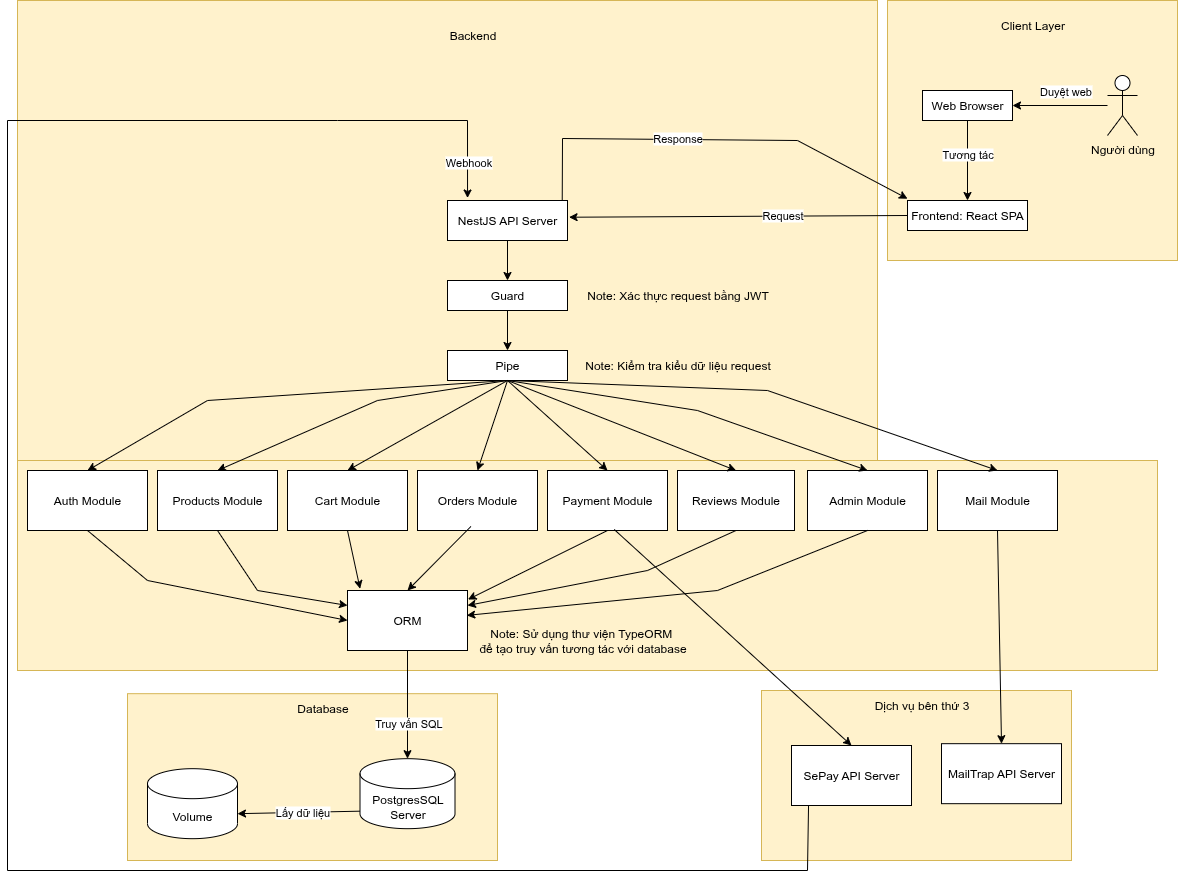

The diagram above was exported from draw.io. Its source (the exported page's mxGraphModel, read from the mxfile embedded in the PNG):
<mxGraphModel dx="2505" dy="884" grid="1" gridSize="10" guides="1" tooltips="1" connect="1" arrows="1" fold="1" page="1" pageScale="1" pageWidth="827" pageHeight="1169" math="0" shadow="0">
  <root>
    <mxCell id="0" />
    <mxCell id="1" parent="0" />
    <mxCell id="Mh7n0bpdk5gyH5WF4zyQ-27" value="" style="rounded=0;whiteSpace=wrap;html=1;fillColor=#fff2cc;strokeColor=#d6b656;" vertex="1" parent="1">
      <mxGeometry x="-330" y="120" width="860" height="670" as="geometry" />
    </mxCell>
    <mxCell id="Mh7n0bpdk5gyH5WF4zyQ-87" value="" style="rounded=0;whiteSpace=wrap;html=1;fillColor=#fff2cc;strokeColor=#d6b656;" vertex="1" parent="1">
      <mxGeometry x="-330" y="580" width="1140" height="210" as="geometry" />
    </mxCell>
    <mxCell id="Mh7n0bpdk5gyH5WF4zyQ-84" value="" style="rounded=0;whiteSpace=wrap;html=1;fillColor=#fff2cc;strokeColor=#d6b656;" vertex="1" parent="1">
      <mxGeometry x="414" y="810" width="310" height="170" as="geometry" />
    </mxCell>
    <mxCell id="Mh7n0bpdk5gyH5WF4zyQ-72" value="" style="rounded=0;whiteSpace=wrap;html=1;fillColor=#fff2cc;strokeColor=#d6b656;" vertex="1" parent="1">
      <mxGeometry x="-220" y="813.18" width="370" height="166.82" as="geometry" />
    </mxCell>
    <mxCell id="Mh7n0bpdk5gyH5WF4zyQ-26" value="" style="rounded=0;whiteSpace=wrap;html=1;fillColor=#fff2cc;strokeColor=#d6b656;" vertex="1" parent="1">
      <mxGeometry x="540" y="120" width="290" height="260" as="geometry" />
    </mxCell>
    <mxCell id="Mh7n0bpdk5gyH5WF4zyQ-2" value="Client Layer" style="text;html=1;align=center;verticalAlign=middle;resizable=0;points=[];autosize=1;strokeColor=none;fillColor=none;" vertex="1" parent="1">
      <mxGeometry x="640" y="130" width="90" height="30" as="geometry" />
    </mxCell>
    <mxCell id="Mh7n0bpdk5gyH5WF4zyQ-3" value="Người dùng" style="shape=umlActor;verticalLabelPosition=bottom;verticalAlign=top;html=1;outlineConnect=0;" vertex="1" parent="1">
      <mxGeometry x="760" y="195" width="30" height="60" as="geometry" />
    </mxCell>
    <mxCell id="Mh7n0bpdk5gyH5WF4zyQ-6" value="Web Browser" style="whiteSpace=wrap;html=1;" vertex="1" parent="1">
      <mxGeometry x="575" y="210" width="90" height="30" as="geometry" />
    </mxCell>
    <mxCell id="Mh7n0bpdk5gyH5WF4zyQ-8" value="" style="endArrow=classic;html=1;rounded=0;entryX=1;entryY=0.5;entryDx=0;entryDy=0;" edge="1" parent="1" source="Mh7n0bpdk5gyH5WF4zyQ-3" target="Mh7n0bpdk5gyH5WF4zyQ-6">
      <mxGeometry width="50" height="50" relative="1" as="geometry">
        <mxPoint x="600" y="270" as="sourcePoint" />
        <mxPoint x="650" y="220" as="targetPoint" />
      </mxGeometry>
    </mxCell>
    <mxCell id="Mh7n0bpdk5gyH5WF4zyQ-12" value="Duyệt web" style="edgeLabel;html=1;align=center;verticalAlign=middle;resizable=0;points=[];" vertex="1" connectable="0" parent="Mh7n0bpdk5gyH5WF4zyQ-8">
      <mxGeometry x="0.0116" y="-2" relative="1" as="geometry">
        <mxPoint x="6" y="-13" as="offset" />
      </mxGeometry>
    </mxCell>
    <mxCell id="Mh7n0bpdk5gyH5WF4zyQ-9" value="Frontend: React SPA" style="whiteSpace=wrap;html=1;" vertex="1" parent="1">
      <mxGeometry x="560" y="320" width="120" height="30" as="geometry" />
    </mxCell>
    <mxCell id="Mh7n0bpdk5gyH5WF4zyQ-10" value="" style="endArrow=classic;html=1;rounded=0;exitX=0.5;exitY=1;exitDx=0;exitDy=0;entryX=0.5;entryY=0;entryDx=0;entryDy=0;" edge="1" parent="1" source="Mh7n0bpdk5gyH5WF4zyQ-6" target="Mh7n0bpdk5gyH5WF4zyQ-9">
      <mxGeometry width="50" height="50" relative="1" as="geometry">
        <mxPoint x="560" y="330" as="sourcePoint" />
        <mxPoint x="610" y="280" as="targetPoint" />
      </mxGeometry>
    </mxCell>
    <mxCell id="Mh7n0bpdk5gyH5WF4zyQ-11" value="Tương tác" style="edgeLabel;html=1;align=center;verticalAlign=middle;resizable=0;points=[];" vertex="1" connectable="0" parent="Mh7n0bpdk5gyH5WF4zyQ-10">
      <mxGeometry x="-0.1881" y="-1" relative="1" as="geometry">
        <mxPoint as="offset" />
      </mxGeometry>
    </mxCell>
    <mxCell id="Mh7n0bpdk5gyH5WF4zyQ-13" value="Backend" style="text;html=1;align=center;verticalAlign=middle;resizable=0;points=[];autosize=1;strokeColor=none;fillColor=none;" vertex="1" parent="1">
      <mxGeometry x="90" y="140" width="70" height="30" as="geometry" />
    </mxCell>
    <mxCell id="Mh7n0bpdk5gyH5WF4zyQ-14" value="NestJS API Server" style="whiteSpace=wrap;html=1;" vertex="1" parent="1">
      <mxGeometry x="100" y="320" width="120" height="40" as="geometry" />
    </mxCell>
    <mxCell id="Mh7n0bpdk5gyH5WF4zyQ-15" value="Guard" style="whiteSpace=wrap;html=1;" vertex="1" parent="1">
      <mxGeometry x="100" y="400" width="120" height="30" as="geometry" />
    </mxCell>
    <mxCell id="Mh7n0bpdk5gyH5WF4zyQ-18" value="" style="endArrow=classic;html=1;rounded=0;entryX=1.013;entryY=0.418;entryDx=0;entryDy=0;entryPerimeter=0;exitX=0;exitY=0.5;exitDx=0;exitDy=0;" edge="1" parent="1" source="Mh7n0bpdk5gyH5WF4zyQ-9" target="Mh7n0bpdk5gyH5WF4zyQ-14">
      <mxGeometry width="50" height="50" relative="1" as="geometry">
        <mxPoint x="380" y="430" as="sourcePoint" />
        <mxPoint x="430" y="380" as="targetPoint" />
      </mxGeometry>
    </mxCell>
    <mxCell id="Mh7n0bpdk5gyH5WF4zyQ-19" value="Request" style="edgeLabel;html=1;align=center;verticalAlign=middle;resizable=0;points=[];" vertex="1" connectable="0" parent="Mh7n0bpdk5gyH5WF4zyQ-18">
      <mxGeometry x="-0.0874" y="-1" relative="1" as="geometry">
        <mxPoint x="29" as="offset" />
      </mxGeometry>
    </mxCell>
    <mxCell id="Mh7n0bpdk5gyH5WF4zyQ-20" value="Note: Xác thực request bằng JWT" style="text;html=1;align=center;verticalAlign=middle;resizable=0;points=[];autosize=1;" vertex="1" parent="1">
      <mxGeometry x="230" y="400" width="200" height="30" as="geometry" />
    </mxCell>
    <mxCell id="Mh7n0bpdk5gyH5WF4zyQ-21" value="" style="endArrow=classic;html=1;rounded=0;entryX=0.5;entryY=0;entryDx=0;entryDy=0;exitX=0.5;exitY=1;exitDx=0;exitDy=0;" edge="1" parent="1" source="Mh7n0bpdk5gyH5WF4zyQ-14" target="Mh7n0bpdk5gyH5WF4zyQ-15">
      <mxGeometry width="50" height="50" relative="1" as="geometry">
        <mxPoint x="150" y="530" as="sourcePoint" />
        <mxPoint x="200" y="480" as="targetPoint" />
      </mxGeometry>
    </mxCell>
    <mxCell id="Mh7n0bpdk5gyH5WF4zyQ-22" value="" style="endArrow=classic;html=1;rounded=0;exitX=0.5;exitY=1;exitDx=0;exitDy=0;" edge="1" parent="1" source="Mh7n0bpdk5gyH5WF4zyQ-15" target="Mh7n0bpdk5gyH5WF4zyQ-23">
      <mxGeometry width="50" height="50" relative="1" as="geometry">
        <mxPoint x="150" y="530" as="sourcePoint" />
        <mxPoint x="160" y="470" as="targetPoint" />
      </mxGeometry>
    </mxCell>
    <mxCell id="Mh7n0bpdk5gyH5WF4zyQ-23" value="Pipe" style="whiteSpace=wrap;html=1;" vertex="1" parent="1">
      <mxGeometry x="100" y="470" width="120" height="30" as="geometry" />
    </mxCell>
    <mxCell id="Mh7n0bpdk5gyH5WF4zyQ-24" value="Note: Kiểm tra kiểu dữ liệu request" style="text;html=1;align=center;verticalAlign=middle;resizable=0;points=[];autosize=1;strokeColor=none;fillColor=none;" vertex="1" parent="1">
      <mxGeometry x="225" y="470" width="210" height="30" as="geometry" />
    </mxCell>
    <mxCell id="Mh7n0bpdk5gyH5WF4zyQ-29" value="Auth Module" style="rounded=0;whiteSpace=wrap;html=1;" vertex="1" parent="1">
      <mxGeometry x="-320" y="590" width="120" height="60" as="geometry" />
    </mxCell>
    <mxCell id="Mh7n0bpdk5gyH5WF4zyQ-30" value="Products Module" style="whiteSpace=wrap;html=1;" vertex="1" parent="1">
      <mxGeometry x="-190" y="590" width="120" height="60" as="geometry" />
    </mxCell>
    <mxCell id="Mh7n0bpdk5gyH5WF4zyQ-31" value="Cart Module" style="whiteSpace=wrap;html=1;" vertex="1" parent="1">
      <mxGeometry x="-60" y="590" width="120" height="60" as="geometry" />
    </mxCell>
    <mxCell id="Mh7n0bpdk5gyH5WF4zyQ-32" value="Orders Module" style="whiteSpace=wrap;html=1;" vertex="1" parent="1">
      <mxGeometry x="70" y="590" width="120" height="60" as="geometry" />
    </mxCell>
    <mxCell id="Mh7n0bpdk5gyH5WF4zyQ-33" value="Payment Module" style="whiteSpace=wrap;html=1;" vertex="1" parent="1">
      <mxGeometry x="200" y="590" width="120" height="60" as="geometry" />
    </mxCell>
    <mxCell id="Mh7n0bpdk5gyH5WF4zyQ-34" value="Reviews Module" style="whiteSpace=wrap;html=1;" vertex="1" parent="1">
      <mxGeometry x="330" y="590" width="117" height="60" as="geometry" />
    </mxCell>
    <mxCell id="Mh7n0bpdk5gyH5WF4zyQ-35" value="Admin Module" style="whiteSpace=wrap;html=1;" vertex="1" parent="1">
      <mxGeometry x="460" y="590" width="120" height="60" as="geometry" />
    </mxCell>
    <mxCell id="Mh7n0bpdk5gyH5WF4zyQ-36" value="Mail Module" style="whiteSpace=wrap;html=1;" vertex="1" parent="1">
      <mxGeometry x="590" y="590" width="120" height="60" as="geometry" />
    </mxCell>
    <mxCell id="Mh7n0bpdk5gyH5WF4zyQ-38" value="" style="endArrow=classic;html=1;rounded=0;exitX=0.5;exitY=1;exitDx=0;exitDy=0;entryX=0.5;entryY=0;entryDx=0;entryDy=0;" edge="1" parent="1" source="Mh7n0bpdk5gyH5WF4zyQ-23" target="Mh7n0bpdk5gyH5WF4zyQ-29">
      <mxGeometry width="50" height="50" relative="1" as="geometry">
        <mxPoint x="20" y="600" as="sourcePoint" />
        <mxPoint x="70" y="550" as="targetPoint" />
        <Array as="points">
          <mxPoint x="-140" y="520" />
        </Array>
      </mxGeometry>
    </mxCell>
    <mxCell id="Mh7n0bpdk5gyH5WF4zyQ-40" value="" style="endArrow=classic;html=1;rounded=0;entryX=0.5;entryY=0;entryDx=0;entryDy=0;exitX=0.5;exitY=1;exitDx=0;exitDy=0;" edge="1" parent="1" source="Mh7n0bpdk5gyH5WF4zyQ-23" target="Mh7n0bpdk5gyH5WF4zyQ-30">
      <mxGeometry width="50" height="50" relative="1" as="geometry">
        <mxPoint x="100" y="660" as="sourcePoint" />
        <mxPoint x="150" y="610" as="targetPoint" />
        <Array as="points">
          <mxPoint x="30" y="520" />
        </Array>
      </mxGeometry>
    </mxCell>
    <mxCell id="Mh7n0bpdk5gyH5WF4zyQ-42" value="" style="endArrow=classic;html=1;rounded=0;entryX=0.5;entryY=0;entryDx=0;entryDy=0;exitX=0.5;exitY=1;exitDx=0;exitDy=0;" edge="1" parent="1" source="Mh7n0bpdk5gyH5WF4zyQ-23" target="Mh7n0bpdk5gyH5WF4zyQ-31">
      <mxGeometry width="50" height="50" relative="1" as="geometry">
        <mxPoint x="130" y="790" as="sourcePoint" />
        <mxPoint x="180" y="740" as="targetPoint" />
      </mxGeometry>
    </mxCell>
    <mxCell id="Mh7n0bpdk5gyH5WF4zyQ-43" value="" style="endArrow=classic;html=1;rounded=0;entryX=0.5;entryY=0;entryDx=0;entryDy=0;exitX=0.5;exitY=1;exitDx=0;exitDy=0;" edge="1" parent="1" source="Mh7n0bpdk5gyH5WF4zyQ-23" target="Mh7n0bpdk5gyH5WF4zyQ-32">
      <mxGeometry width="50" height="50" relative="1" as="geometry">
        <mxPoint x="240" y="790" as="sourcePoint" />
        <mxPoint x="290" y="740" as="targetPoint" />
      </mxGeometry>
    </mxCell>
    <mxCell id="Mh7n0bpdk5gyH5WF4zyQ-44" value="" style="endArrow=classic;html=1;rounded=0;entryX=0.5;entryY=0;entryDx=0;entryDy=0;exitX=0.5;exitY=1;exitDx=0;exitDy=0;" edge="1" parent="1" source="Mh7n0bpdk5gyH5WF4zyQ-23" target="Mh7n0bpdk5gyH5WF4zyQ-33">
      <mxGeometry width="50" height="50" relative="1" as="geometry">
        <mxPoint x="310" y="850" as="sourcePoint" />
        <mxPoint x="360" y="800" as="targetPoint" />
      </mxGeometry>
    </mxCell>
    <mxCell id="Mh7n0bpdk5gyH5WF4zyQ-45" value="" style="endArrow=classic;html=1;rounded=0;exitX=0.5;exitY=1;exitDx=0;exitDy=0;entryX=0.5;entryY=0;entryDx=0;entryDy=0;" edge="1" parent="1" source="Mh7n0bpdk5gyH5WF4zyQ-23" target="Mh7n0bpdk5gyH5WF4zyQ-34">
      <mxGeometry width="50" height="50" relative="1" as="geometry">
        <mxPoint x="440" y="820" as="sourcePoint" />
        <mxPoint x="490" y="770" as="targetPoint" />
      </mxGeometry>
    </mxCell>
    <mxCell id="Mh7n0bpdk5gyH5WF4zyQ-46" value="" style="endArrow=classic;html=1;rounded=0;exitX=0.5;exitY=1;exitDx=0;exitDy=0;entryX=0.5;entryY=0;entryDx=0;entryDy=0;" edge="1" parent="1" source="Mh7n0bpdk5gyH5WF4zyQ-23" target="Mh7n0bpdk5gyH5WF4zyQ-35">
      <mxGeometry width="50" height="50" relative="1" as="geometry">
        <mxPoint x="460" y="830" as="sourcePoint" />
        <mxPoint x="510" y="780" as="targetPoint" />
        <Array as="points">
          <mxPoint x="350" y="530" />
        </Array>
      </mxGeometry>
    </mxCell>
    <mxCell id="Mh7n0bpdk5gyH5WF4zyQ-47" value="" style="endArrow=classic;html=1;rounded=0;entryX=0.5;entryY=0;entryDx=0;entryDy=0;exitX=0.5;exitY=1;exitDx=0;exitDy=0;" edge="1" parent="1" source="Mh7n0bpdk5gyH5WF4zyQ-23" target="Mh7n0bpdk5gyH5WF4zyQ-36">
      <mxGeometry width="50" height="50" relative="1" as="geometry">
        <mxPoint x="520" y="820" as="sourcePoint" />
        <mxPoint x="570" y="770" as="targetPoint" />
        <Array as="points">
          <mxPoint x="420" y="510" />
        </Array>
      </mxGeometry>
    </mxCell>
    <mxCell id="Mh7n0bpdk5gyH5WF4zyQ-50" value="ORM" style="whiteSpace=wrap;html=1;" vertex="1" parent="1">
      <mxGeometry y="710" width="120" height="60" as="geometry" />
    </mxCell>
    <mxCell id="Mh7n0bpdk5gyH5WF4zyQ-51" value="Note: Sử dụng thư viện TypeORM&amp;nbsp;&lt;div&gt;để tạo truy vấn tương tác với database&lt;/div&gt;" style="text;html=1;align=center;verticalAlign=middle;resizable=0;points=[];autosize=1;strokeColor=none;fillColor=none;" vertex="1" parent="1">
      <mxGeometry x="120" y="740" width="230" height="40" as="geometry" />
    </mxCell>
    <mxCell id="Mh7n0bpdk5gyH5WF4zyQ-52" value="" style="endArrow=classic;html=1;rounded=0;entryX=0;entryY=0.5;entryDx=0;entryDy=0;exitX=0.5;exitY=1;exitDx=0;exitDy=0;" edge="1" parent="1" source="Mh7n0bpdk5gyH5WF4zyQ-29" target="Mh7n0bpdk5gyH5WF4zyQ-50">
      <mxGeometry width="50" height="50" relative="1" as="geometry">
        <mxPoint x="260" y="730" as="sourcePoint" />
        <mxPoint x="310" y="680" as="targetPoint" />
        <Array as="points">
          <mxPoint x="-200" y="700" />
        </Array>
      </mxGeometry>
    </mxCell>
    <mxCell id="Mh7n0bpdk5gyH5WF4zyQ-53" value="" style="endArrow=classic;html=1;rounded=0;exitX=0.5;exitY=1;exitDx=0;exitDy=0;entryX=0;entryY=0.25;entryDx=0;entryDy=0;" edge="1" parent="1" source="Mh7n0bpdk5gyH5WF4zyQ-30" target="Mh7n0bpdk5gyH5WF4zyQ-50">
      <mxGeometry width="50" height="50" relative="1" as="geometry">
        <mxPoint x="260" y="730" as="sourcePoint" />
        <mxPoint x="120" y="710" as="targetPoint" />
        <Array as="points">
          <mxPoint x="-90" y="710" />
        </Array>
      </mxGeometry>
    </mxCell>
    <mxCell id="Mh7n0bpdk5gyH5WF4zyQ-54" value="" style="endArrow=classic;html=1;rounded=0;exitX=0.5;exitY=1;exitDx=0;exitDy=0;entryX=0.105;entryY=-0.029;entryDx=0;entryDy=0;entryPerimeter=0;" edge="1" parent="1" source="Mh7n0bpdk5gyH5WF4zyQ-31" target="Mh7n0bpdk5gyH5WF4zyQ-50">
      <mxGeometry width="50" height="50" relative="1" as="geometry">
        <mxPoint x="330" y="740" as="sourcePoint" />
        <mxPoint x="137.8800000000001" y="747.1199999999999" as="targetPoint" />
      </mxGeometry>
    </mxCell>
    <mxCell id="Mh7n0bpdk5gyH5WF4zyQ-55" value="" style="endArrow=classic;html=1;rounded=0;exitX=0.445;exitY=0.933;exitDx=0;exitDy=0;exitPerimeter=0;entryX=0.5;entryY=0;entryDx=0;entryDy=0;" edge="1" parent="1" source="Mh7n0bpdk5gyH5WF4zyQ-32" target="Mh7n0bpdk5gyH5WF4zyQ-50">
      <mxGeometry width="50" height="50" relative="1" as="geometry">
        <mxPoint x="330" y="740" as="sourcePoint" />
        <mxPoint x="162.35999999999967" y="749.3399999999999" as="targetPoint" />
      </mxGeometry>
    </mxCell>
    <mxCell id="Mh7n0bpdk5gyH5WF4zyQ-56" value="" style="endArrow=classic;html=1;rounded=0;entryX=1.004;entryY=0.15;entryDx=0;entryDy=0;entryPerimeter=0;exitX=0.5;exitY=1;exitDx=0;exitDy=0;" edge="1" parent="1" source="Mh7n0bpdk5gyH5WF4zyQ-33" target="Mh7n0bpdk5gyH5WF4zyQ-50">
      <mxGeometry width="50" height="50" relative="1" as="geometry">
        <mxPoint x="330" y="740" as="sourcePoint" />
        <mxPoint x="231.24000000000024" y="751.56" as="targetPoint" />
      </mxGeometry>
    </mxCell>
    <mxCell id="Mh7n0bpdk5gyH5WF4zyQ-58" value="" style="endArrow=classic;html=1;rounded=0;exitX=0.5;exitY=1;exitDx=0;exitDy=0;entryX=1;entryY=0.25;entryDx=0;entryDy=0;" edge="1" parent="1" source="Mh7n0bpdk5gyH5WF4zyQ-34" target="Mh7n0bpdk5gyH5WF4zyQ-50">
      <mxGeometry width="50" height="50" relative="1" as="geometry">
        <mxPoint x="330" y="740" as="sourcePoint" />
        <mxPoint x="239.03999999999996" y="758.22" as="targetPoint" />
        <Array as="points">
          <mxPoint x="300" y="690" />
        </Array>
      </mxGeometry>
    </mxCell>
    <mxCell id="Mh7n0bpdk5gyH5WF4zyQ-59" value="" style="endArrow=classic;html=1;rounded=0;exitX=0.5;exitY=1;exitDx=0;exitDy=0;entryX=0.994;entryY=0.415;entryDx=0;entryDy=0;entryPerimeter=0;" edge="1" parent="1" source="Mh7n0bpdk5gyH5WF4zyQ-35" target="Mh7n0bpdk5gyH5WF4zyQ-50">
      <mxGeometry width="50" height="50" relative="1" as="geometry">
        <mxPoint x="260" y="730" as="sourcePoint" />
        <mxPoint x="310" y="680" as="targetPoint" />
        <Array as="points">
          <mxPoint x="370" y="710" />
        </Array>
      </mxGeometry>
    </mxCell>
    <mxCell id="Mh7n0bpdk5gyH5WF4zyQ-62" value="PostgresSQL Server" style="shape=cylinder3;whiteSpace=wrap;html=1;boundedLbl=1;backgroundOutline=1;size=15;" vertex="1" parent="1">
      <mxGeometry x="12.5" y="878.1800000000001" width="95" height="70" as="geometry" />
    </mxCell>
    <mxCell id="Mh7n0bpdk5gyH5WF4zyQ-63" value="" style="endArrow=classic;html=1;rounded=0;entryX=0.5;entryY=0;entryDx=0;entryDy=0;entryPerimeter=0;exitX=0.5;exitY=1;exitDx=0;exitDy=0;" edge="1" parent="1" source="Mh7n0bpdk5gyH5WF4zyQ-50" target="Mh7n0bpdk5gyH5WF4zyQ-62">
      <mxGeometry width="50" height="50" relative="1" as="geometry">
        <mxPoint x="190" y="840" as="sourcePoint" />
        <mxPoint x="240" y="790" as="targetPoint" />
      </mxGeometry>
    </mxCell>
    <mxCell id="Mh7n0bpdk5gyH5WF4zyQ-95" value="Truy vấn SQL" style="edgeLabel;html=1;align=center;verticalAlign=middle;resizable=0;points=[];" vertex="1" connectable="0" parent="Mh7n0bpdk5gyH5WF4zyQ-63">
      <mxGeometry x="-0.3588" y="-1" relative="1" as="geometry">
        <mxPoint x="1" y="38" as="offset" />
      </mxGeometry>
    </mxCell>
    <mxCell id="Mh7n0bpdk5gyH5WF4zyQ-64" value="SePay API Server" style="whiteSpace=wrap;html=1;" vertex="1" parent="1">
      <mxGeometry x="444" y="865.0000000000001" width="120" height="60" as="geometry" />
    </mxCell>
    <mxCell id="Mh7n0bpdk5gyH5WF4zyQ-65" value="MailTrap API Server" style="whiteSpace=wrap;html=1;" vertex="1" parent="1">
      <mxGeometry x="594" y="863.1800000000001" width="120" height="60" as="geometry" />
    </mxCell>
    <mxCell id="Mh7n0bpdk5gyH5WF4zyQ-66" value="" style="endArrow=classic;html=1;rounded=0;entryX=0.5;entryY=0;entryDx=0;entryDy=0;exitX=0.556;exitY=0.983;exitDx=0;exitDy=0;exitPerimeter=0;" edge="1" parent="1" source="Mh7n0bpdk5gyH5WF4zyQ-33" target="Mh7n0bpdk5gyH5WF4zyQ-64">
      <mxGeometry width="50" height="50" relative="1" as="geometry">
        <mxPoint x="550" y="770" as="sourcePoint" />
        <mxPoint x="600" y="720" as="targetPoint" />
        <Array as="points" />
      </mxGeometry>
    </mxCell>
    <mxCell id="Mh7n0bpdk5gyH5WF4zyQ-67" value="" style="endArrow=classic;html=1;rounded=0;exitX=0.5;exitY=1;exitDx=0;exitDy=0;entryX=0.5;entryY=0;entryDx=0;entryDy=0;" edge="1" parent="1" source="Mh7n0bpdk5gyH5WF4zyQ-36" target="Mh7n0bpdk5gyH5WF4zyQ-65">
      <mxGeometry width="50" height="50" relative="1" as="geometry">
        <mxPoint x="626.8400000000001" y="820.0000000000002" as="sourcePoint" />
        <mxPoint x="700" y="893.1800000000001" as="targetPoint" />
      </mxGeometry>
    </mxCell>
    <mxCell id="Mh7n0bpdk5gyH5WF4zyQ-79" value="" style="endArrow=classic;html=1;rounded=0;entryX=0;entryY=0;entryDx=0;entryDy=0;exitX=0.956;exitY=0.045;exitDx=0;exitDy=0;exitPerimeter=0;" edge="1" parent="1">
      <mxGeometry width="50" height="50" relative="1" as="geometry">
        <mxPoint x="214.7199999999998" y="319.99999999999983" as="sourcePoint" />
        <mxPoint x="560" y="318.1999999999999" as="targetPoint" />
        <Array as="points">
          <mxPoint x="215" y="258" />
          <mxPoint x="450" y="260" />
        </Array>
      </mxGeometry>
    </mxCell>
    <mxCell id="Mh7n0bpdk5gyH5WF4zyQ-80" value="Response" style="edgeLabel;html=1;align=center;verticalAlign=middle;resizable=0;points=[];" vertex="1" connectable="0" parent="Mh7n0bpdk5gyH5WF4zyQ-79">
      <mxGeometry x="-0.1621" y="2" relative="1" as="geometry">
        <mxPoint as="offset" />
      </mxGeometry>
    </mxCell>
    <mxCell id="Mh7n0bpdk5gyH5WF4zyQ-85" value="Dịch vụ bên thứ 3" style="text;html=1;align=center;verticalAlign=middle;resizable=0;points=[];autosize=1;strokeColor=none;fillColor=none;" vertex="1" parent="1">
      <mxGeometry x="514" y="810.0000000000001" width="120" height="30" as="geometry" />
    </mxCell>
    <mxCell id="Mh7n0bpdk5gyH5WF4zyQ-89" value="Volume" style="shape=cylinder3;whiteSpace=wrap;html=1;boundedLbl=1;backgroundOutline=1;size=15;" vertex="1" parent="1">
      <mxGeometry x="-200" y="888.1800000000001" width="90" height="70" as="geometry" />
    </mxCell>
    <mxCell id="Mh7n0bpdk5gyH5WF4zyQ-90" value="" style="endArrow=classic;html=1;rounded=0;entryX=1;entryY=0;entryDx=0;entryDy=45;entryPerimeter=0;exitX=0;exitY=0;exitDx=0;exitDy=52.5;exitPerimeter=0;" edge="1" parent="1" source="Mh7n0bpdk5gyH5WF4zyQ-62" target="Mh7n0bpdk5gyH5WF4zyQ-89">
      <mxGeometry width="50" height="50" relative="1" as="geometry">
        <mxPoint x="240" y="803.1800000000001" as="sourcePoint" />
        <mxPoint x="290" y="753.1800000000001" as="targetPoint" />
      </mxGeometry>
    </mxCell>
    <mxCell id="Mh7n0bpdk5gyH5WF4zyQ-93" value="Lấy dữ liệu" style="edgeLabel;html=1;align=center;verticalAlign=middle;resizable=0;points=[];" vertex="1" connectable="0" parent="Mh7n0bpdk5gyH5WF4zyQ-90">
      <mxGeometry x="-0.0629" relative="1" as="geometry">
        <mxPoint as="offset" />
      </mxGeometry>
    </mxCell>
    <mxCell id="Mh7n0bpdk5gyH5WF4zyQ-92" value="Database" style="text;html=1;align=center;verticalAlign=middle;resizable=0;points=[];autosize=1;strokeColor=none;fillColor=none;" vertex="1" parent="1">
      <mxGeometry x="-60" y="813.1800000000001" width="70" height="30" as="geometry" />
    </mxCell>
    <mxCell id="Mh7n0bpdk5gyH5WF4zyQ-96" value="" style="endArrow=classic;html=1;rounded=0;exitX=0.142;exitY=1;exitDx=0;exitDy=0;entryX=0.167;entryY=-0.062;entryDx=0;entryDy=0;entryPerimeter=0;exitPerimeter=0;" edge="1" parent="1" source="Mh7n0bpdk5gyH5WF4zyQ-64" target="Mh7n0bpdk5gyH5WF4zyQ-14">
      <mxGeometry width="50" height="50" relative="1" as="geometry">
        <mxPoint x="459.9999999999999" y="1006.0799999999999" as="sourcePoint" />
        <mxPoint x="115.55999999999982" y="321" as="targetPoint" />
        <Array as="points">
          <mxPoint x="460" y="990" />
          <mxPoint x="-340" y="990" />
          <mxPoint x="-340" y="240" />
          <mxPoint x="-10" y="240" />
          <mxPoint x="120" y="240" />
        </Array>
      </mxGeometry>
    </mxCell>
    <mxCell id="Mh7n0bpdk5gyH5WF4zyQ-98" value="Webhook" style="edgeLabel;html=1;align=center;verticalAlign=middle;resizable=0;points=[];" vertex="1" connectable="0" parent="Mh7n0bpdk5gyH5WF4zyQ-96">
      <mxGeometry x="0.966" relative="1" as="geometry">
        <mxPoint as="offset" />
      </mxGeometry>
    </mxCell>
  </root>
</mxGraphModel>